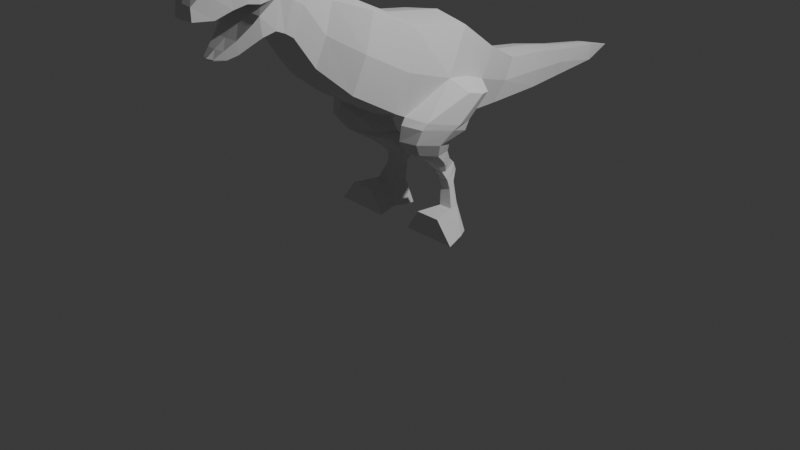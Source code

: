 # Source: trex.blend  (saved by Blender 4.0.36; exported with 4.5.12 LTS)
import bpy
from mathutils import Matrix  # noqa: F401  (used for matrix-valued properties, if any)

bpy.ops.wm.read_factory_settings(use_empty=True)
scene = bpy.context.scene
scene.name = 'Scene'

# ---- collections
col_collection = bpy.data.collections.new('Collection'); scene.collection.children.link(col_collection)

# ---- world
world_world = bpy.data.worlds.new('World'); scene.world = world_world
world_world.use_nodes = True; world_world.node_tree.nodes.clear()
_N = world_world.node_tree.nodes; _L = world_world.node_tree.links
n0 = _N.new('ShaderNodeOutputWorld'); n0.name = 'World Output'; n0.location = (300, 300)
n1 = _N.new('ShaderNodeBackground'); n1.name = 'Background'; n1.location = (10, 300)
n1.inputs[0].default_value = (0.05088, 0.05088, 0.05088, 1.0)
_L.new(n1.outputs[0], n0.inputs[0])
n0.is_active_output = True
world_world.color = (0.05088, 0.05088, 0.05088)
world_world.use_sun_shadow = False
world_world.sun_shadow_jitter_overblur = 0.0

# ---- cameras
cam_camera = bpy.data.cameras.new('Camera')
cam_camera.clip_end = 100.0
cam_camera.ortho_scale = 7.314

# ---- lights
light_light = bpy.data.lights.new('Light', 'POINT')
light_light.transmission_factor = 0.0
light_light.use_soft_falloff = False
light_light.energy = 1000.0
light_light.shadow_soft_size = 0.1
light_light.shadow_maximum_resolution = 0.006
light_light.use_absolute_resolution = True

# ---- meshes
me_plane = bpy.data.meshes.new('Plane')
me_plane.from_pydata([(0.408, -0.1771, 2.107), (0.4277, -0.4321, 1.352), (0.3724, 0.5082, 1.103), (0.4075, 0.4689, 2.01), (0.4269, -0.3307, 1.303), (0.3346, 0.9509, 1.673), (0.2324, 1.366, 1.455), (0.2534, 1.09, 1.044), (0.2038, 1.745, 1.038), (0.1859, 1.844, 1.4), (0.1347, 2.303, 1.316), (0.142, 2.255, 1.046), (0.08483, 2.836, 1.243), (0.1059, 2.824, 1.076), (0.0, 3.245, 1.144), (0.408, -0.6863, 2.366), (0.4277, -0.9533, 1.657), (0.2596, -1.018, 2.487), (0.2721, -1.228, 1.93), (0.2423, -1.23, 2.775), (0.254, -1.439, 2.242), (0.2423, -1.508, 2.939), (0.254, -1.617, 2.337), (0.2359, -1.808, 2.872), (0.2355, -1.74, 2.302), (0.1511, -1.927, 2.178), (0.1836, -2.011, 2.773), (0.1095, -2.019, 2.143), (0.1326, -2.21, 2.734), (0.06501, -2.117, 2.147), (0.1045, -2.318, 2.636), (0.4605, -0.3056, 1.727), (0.3776, 0.7543, 1.405), (0.5075, 0.1696, 1.578), (0.2695, 1.227, 1.248), (0.2139, 1.794, 1.217), (0.1531, 2.279, 1.18), (0.09781, 2.83, 1.159), (0.4605, -0.8208, 2.009), (0.293, -1.123, 2.207), (0.2734, -1.335, 2.506), (0.2552, -1.563, 2.636), (0.2772, -1.771, 2.593), (0.2131, -1.99, 2.574), (0.1686, -2.143, 2.509), (0.1158, -2.323, 2.518), (0.1542, -1.944, 2.298), (0.06701, -2.122, 2.16), (0.2419, -1.766, 2.488), (0.1063, -2.042, 2.222), (0.2635, -1.701, 2.898), (0.287, -1.675, 2.614), (0.2423, -1.366, 2.867), (0.254, -1.524, 2.298), (0.2734, -1.449, 2.571), (0.2099, -1.909, 2.825), (0.1961, -1.828, 2.245), (0.2461, -1.877, 2.607), (0.2177, -1.815, 2.427), (0.0, -0.1537, 2.169), (0.0, -0.4537, 1.288), (0.0, 0.5275, 1.097), (0.0, 0.5008, 2.072), (0.0, -0.3304, 1.224), (0.0, 0.981, 1.714), (0.0, 1.387, 1.487), (0.0, 1.066, 1.009), (0.0, 1.737, 1.007), (0.0, 1.852, 1.428), (0.0, 2.307, 1.337), (0.0, 2.251, 1.023), (0.0, 2.837, 1.256), (0.0, 2.823, 1.062), (0.0, -0.6657, 2.42), (0.0, -0.9759, 1.597), (0.0, -1.001, 2.53), (0.0, -1.245, 1.883), (0.0, -1.214, 2.816), (0.0, -1.456, 2.197), (0.0, -1.499, 2.986), (0.0, -1.626, 2.286), (0.0, -1.808, 2.915), (0.0, -1.716, 2.271), (0.0, -1.923, 2.158), (0.0, -2.016, 2.803), (0.0, -2.023, 2.129), (0.0, -2.229, 2.768), (0.0, -2.135, 2.145), (0.0, -2.329, 2.654), (0.0, -1.563, 2.636), (0.0, -1.762, 2.593), (0.0, -1.991, 2.574), (0.0, -2.15, 2.509), (0.0, -2.338, 2.518), (0.0, -1.946, 2.298), (0.0, -2.143, 2.16), (0.0, -1.747, 2.488), (0.0, -2.054, 2.222), (0.0, -1.695, 2.942), (0.0, -1.662, 2.614), (0.0, -1.353, 2.912), (0.0, -1.537, 2.251), (0.0, -1.912, 2.859), (0.0, -1.819, 2.214), (0.0, -1.873, 2.607), (0.0, -1.802, 2.427), (0.3889, 0.1479, 1.197), (0.4187, 0.5076, 1.503), (0.3711, 0.7099, 1.842), (0.0, 0.1547, 1.132), (0.0, 0.765, 1.919), (0.6504, 0.1703, 1.149), (0.5532, 0.401, 1.12), (0.5713, 0.6335, 1.353), (0.6305, -0.2391, 1.267), (0.633, 0.3123, 1.433), (0.6367, 0.4962, 1.381), (0.311, 0.2741, 0.2314), (0.3003, 0.3768, 0.2329), (0.3868, 0.189, 0.2302), (0.5364, 0.2804, 0.2319), (0.4508, 0.3596, 0.2329), (0.5292, 0.1997, 0.2306), (0.2076, 0.2776, 0.002099), (0.187, 0.3802, 0.003631), (0.2628, 0.1729, 0.0005678), (0.6406, 0.2839, 0.002583), (0.4761, 0.3631, 0.003631), (0.6959, 0.1792, 0.001052), (0.3423, -0.07294, 0.2268), (0.1931, -0.07037, -0.002566), (0.6061, -0.06759, 0.2272), (0.7846, -0.06412, -0.002082), (0.3137, -0.001591, 0.8404), (0.3794, 0.02012, 1.116), (0.354, -0.182, 1.039), (0.3646, 0.3757, 1.003), (0.2958, 0.2551, 0.808), (0.3391, 0.2262, 0.9384), (0.3946, -0.2883, 0.9311), (0.4337, -0.381, 1.234), (0.4287, -0.4019, 1.08), (0.6424, 0.09874, 1.115), (0.535, 0.007555, 0.8434), (0.5986, -0.03737, 0.9839), (0.4469, 0.2207, 0.8167), (0.5437, 0.3593, 1.02), (0.5074, 0.1931, 0.9491), (0.6236, -0.295, 1.213), (0.5326, -0.2425, 0.9229), (0.5895, -0.3404, 1.069), (0.2868, 0.2853, 0.412), (0.2517, 0.1298, 0.744), (0.2588, 0.2771, 0.4891), (0.2033, 0.2447, 0.5725), (0.2151, 0.193, 0.6719), (0.2591, 0.2832, 0.7743), (0.2875, 0.3861, 0.4434), (0.2348, 0.3252, 0.7065), (0.2025, 0.4006, 0.6363), (0.2391, 0.4201, 0.5487), (0.3384, 0.2474, 0.4027), (0.3272, 0.03959, 0.7174), (0.322, 0.2411, 0.4928), (0.3141, 0.1976, 0.5818), (0.316, 0.1114, 0.6554), (0.4713, 0.1495, 0.7229), (0.4551, 0.2909, 0.4052), (0.4373, 0.207, 0.6574), (0.397, 0.2541, 0.5728), (0.4273, 0.2835, 0.4841), (0.3912, 0.371, 0.4365), (0.4177, 0.2634, 0.765), (0.3766, 0.4128, 0.5473), (0.3765, 0.3817, 0.6315), (0.3909, 0.3078, 0.6962), (0.4506, 0.0498, 0.7227), (0.4529, 0.2569, 0.4027), (0.4223, 0.121, 0.6569), (0.3935, 0.2068, 0.5793), (0.4237, 0.2503, 0.4893)], [], [(106, 2, 136, 134), (31, 1, 4, 33), (32, 2, 7, 34), (34, 7, 8, 35), (35, 8, 11, 36), (36, 11, 13, 37), (37, 13, 14), (31, 0, 15, 38), (38, 15, 17, 39), (39, 17, 19, 40), (54, 52, 21, 41), (51, 50, 23, 42), (57, 55, 26, 43), (43, 26, 28, 44), (44, 28, 30, 45), (27, 49, 47, 29), (25, 46, 49, 27), (56, 58, 46, 25), (22, 41, 48, 24), (53, 54, 41, 22), (18, 39, 40, 20), (16, 38, 39, 18), (1, 31, 38, 16), (12, 37, 14), (10, 36, 37, 12), (9, 35, 36, 10), (6, 34, 35, 9), (5, 32, 34, 6), (0, 31, 33, 3), (108, 107, 32, 5), (41, 21, 50, 51), (20, 40, 54, 53), (40, 19, 52, 54), (24, 48, 58, 56), (42, 23, 55, 57), (55, 23, 81, 102), (108, 5, 64, 110), (41, 51, 99, 89), (24, 56, 103, 82), (5, 6, 65, 64), (17, 15, 73, 75), (16, 18, 76, 74), (52, 19, 77, 100), (7, 2, 61, 66), (28, 26, 84, 86), (6, 9, 68, 65), (53, 22, 80, 101), (8, 7, 66, 67), (25, 27, 85, 83), (9, 10, 69, 68), (19, 17, 75, 77), (29, 47, 95, 87), (18, 20, 78, 76), (11, 8, 67, 70), (30, 28, 86, 88), (12, 14, 71), (27, 29, 87, 85), (26, 55, 102, 84), (21, 52, 100, 79), (44, 45, 93, 92), (56, 25, 83, 103), (10, 12, 71, 69), (20, 53, 101, 78), (43, 44, 92, 91), (42, 57, 104, 90), (13, 11, 70, 72), (48, 41, 89, 96), (57, 43, 91, 104), (58, 48, 96, 105), (14, 13, 72), (47, 49, 97, 95), (0, 3, 62, 59), (45, 30, 88, 93), (50, 21, 79, 98), (51, 42, 90, 99), (49, 46, 94, 97), (22, 24, 82, 80), (15, 0, 59, 73), (46, 58, 105, 94), (106, 4, 63, 109), (1, 16, 74, 60), (23, 50, 98, 81), (4, 1, 60, 63), (2, 106, 109, 61), (3, 108, 110, 62), (3, 33, 107, 108), (2, 32, 113, 112), (116, 111, 112, 113), (115, 114, 111, 116), (33, 4, 114, 115), (107, 33, 115, 116), (32, 107, 116, 113), (171, 167, 120, 121), (114, 4, 140, 148), (145, 143, 166, 172), (167, 177, 122, 120), (177, 161, 119, 122), (161, 151, 117, 119), (157, 171, 121, 118), (112, 111, 142, 146), (4, 106, 134, 140), (111, 114, 148, 142), (2, 112, 146, 136), (118, 121, 127, 124), (125, 128, 132, 130), (149, 139, 162, 176), (137, 145, 172, 156), (143, 149, 176, 166), (139, 133, 152, 162), (125, 123, 126, 128), (123, 124, 127, 126), (121, 120, 126, 127), (117, 118, 124, 123), (120, 122, 128, 126), (119, 117, 123, 125), (131, 129, 130, 132), (119, 125, 130, 129), (128, 122, 131, 132), (122, 119, 129, 131), (134, 136, 138, 135), (135, 138, 137, 133), (140, 134, 135, 141), (141, 135, 133, 139), (143, 145, 147, 144), (144, 147, 146, 142), (149, 143, 144, 150), (150, 144, 142, 148), (145, 137, 138, 147), (147, 138, 136, 146), (148, 140, 141, 150), (150, 141, 139, 149), (151, 157, 118, 117), (152, 156, 158, 155), (155, 158, 159, 154), (154, 159, 160, 153), (153, 160, 157, 151), (162, 152, 155, 165), (165, 155, 154, 164), (164, 154, 153, 163), (163, 153, 151, 161), (167, 171, 173, 170), (170, 173, 174, 169), (169, 174, 175, 168), (168, 175, 172, 166), (177, 167, 170, 180), (180, 170, 169, 179), (179, 169, 168, 178), (178, 168, 166, 176), (171, 157, 160, 173), (173, 160, 159, 174), (174, 159, 158, 175), (175, 158, 156, 172), (176, 162, 165, 178), (178, 165, 164, 179), (179, 164, 163, 180), (180, 163, 161, 177), (133, 137, 156, 152)])
_uv = me_plane.uv_layers.new(name='UVMap')
_uv.uv.foreach_set('vector', [0.9271, 0.75, 0.9271, 0.9894, 0.9271, 0.9673, 0.9271, 0.75, 0.5, 0.0, 0.9271, 0.0, 0.9311, 0.5065, 0.5, 0.4135, 0.5, 1.0, 0.9271, 0.9894, 0.9271, 1.0, 0.5, 1.0, 0.5, 1.0, 0.9271, 1.0, 0.9271, 1.0, 0.5, 1.0, 0.5, 1.0, 0.9271, 1.0, 0.9271, 1.0, 0.5, 1.0, 0.5, 1.0, 0.9271, 1.0, 0.9271, 1.0, 0.5, 1.0, 0.5, 1.0, 0.9271, 1.0, 0.1865, 1.0, 0.5, 0.0, 0.06639, 0.0, 0.06639, 0.0, 0.5, 0.0, 0.5, 0.0, 0.06639, 0.0, 0.06639, 0.0, 0.5, 0.0, 0.5, 0.0, 0.06639, 0.0, 0.06639, 0.0, 0.5, 0.0, 0.5, 0.0, 0.06639, 0.0, 0.06639, 0.0, 0.5, 0.0, 0.5, 0.0, 0.06639, 0.0, 0.06757, 0.0, 0.5, 0.0, 0.5, 0.0, 0.06757, 0.0, 0.06639, 0.0, 0.5, 0.0, 0.5, 0.0, 0.06639, 0.0, 0.06639, 0.0, 0.5, 0.0, 0.5, 0.0, 0.06639, 0.0, 0.06639, 0.0, 0.5, 0.0, 0.9821, 0.0, 0.8773, 0.0, 0.9802, 0.0, 0.9971, 0.0, 0.9755, 0.0, 0.832, 0.0, 0.8773, 0.0, 0.9821, 0.0, 0.9632, 0.0, 0.7476, 0.0, 0.832, 0.0, 0.9755, 0.0, 0.9271, 0.0, 0.5, 0.0, 0.6633, 0.0, 0.9509, 0.0, 0.9271, 0.0, 0.5, 0.0, 0.5, 0.0, 0.9271, 0.0, 0.9271, 0.0, 0.5, 0.0, 0.5, 0.0, 0.9271, 0.0, 0.9271, 0.0, 0.5, 0.0, 0.5, 0.0, 0.9271, 0.0, 0.9271, 0.0, 0.5, 0.0, 0.5, 0.0, 0.9271, 0.0, 0.06639, 1.0, 0.5, 1.0, 0.1865, 1.0, 0.06639, 1.0, 0.5, 1.0, 0.5, 1.0, 0.06639, 1.0, 0.06639, 1.0, 0.5, 1.0, 0.5, 1.0, 0.06639, 1.0, 0.06639, 1.0, 0.5, 1.0, 0.5, 1.0, 0.06639, 1.0, 0.06639, 1.0, 0.5, 1.0, 0.5, 1.0, 0.06639, 1.0, 0.06639, 0.0, 0.5, 0.0, 0.5, 0.4135, 0.06639, 0.5, 0.06639, 0.75, 0.5, 0.75, 0.5, 1.0, 0.06639, 1.0, 0.5, 0.0, 0.06639, 0.0, 0.06639, 0.0, 0.5, 0.0, 0.9271, 0.0, 0.5, 0.0, 0.5, 0.0, 0.9271, 0.0, 0.5, 0.0, 0.06639, 0.0, 0.06639, 0.0, 0.5, 0.0, 0.9509, 0.0, 0.6633, 0.0, 0.7476, 0.0, 0.9632, 0.0, 0.5, 0.0, 0.06757, 0.0, 0.06757, 0.0, 0.5, 0.0, 0.06757, 0.0, 0.06757, 0.0, 0.001367, 0.0, 0.001367, 0.0, 0.06639, 0.75, 0.06639, 1.0, 0.0, 1.0, 0.0, 0.75, 0.5, 0.0, 0.5, 0.0, 0.5, 0.0, 0.5, 0.0, 0.9509, 0.0, 0.9632, 0.0, 1.0, 0.0, 1.0, 0.0, 0.06639, 1.0, 0.06639, 1.0, 0.0, 1.0, 0.0, 1.0, 0.06639, 0.0, 0.06639, 0.0, 0.0, 0.0, 0.0, 0.0, 0.9271, 0.0, 0.9271, 0.0, 1.0, 0.0, 1.0, 0.0, 0.06639, 0.0, 0.06639, 0.0, 0.0, 0.0, 0.0, 0.0, 0.9271, 1.0, 0.9271, 0.9894, 1.0, 1.0, 1.0, 1.0, 0.06639, 0.0, 0.06639, 0.0, 0.0, 0.0, 0.0, 0.0, 0.06639, 1.0, 0.06639, 1.0, 0.0, 1.0, 0.0, 1.0, 0.9271, 0.0, 0.9271, 0.0, 1.0, 0.0, 1.0, 0.0, 0.9271, 1.0, 0.9271, 1.0, 1.0, 1.0, 1.0, 1.0, 0.9755, 0.0, 0.9821, 0.0, 1.0, 0.0, 1.0, 0.0, 0.06639, 1.0, 0.06639, 1.0, 0.0, 1.0, 0.0, 1.0, 0.06639, 0.0, 0.06639, 0.0, 0.0, 0.0, 0.0, 0.0, 0.9971, 0.0, 0.9802, 0.0, 0.9802, 0.0, 1.0, 0.0, 0.9271, 0.0, 0.9271, 0.0, 1.0, 0.0, 1.0, 0.0, 0.9271, 1.0, 0.9271, 1.0, 1.0, 1.0, 1.0, 1.0, 0.06639, 0.0, 0.06639, 0.0, 0.0, 0.0, 0.0, 0.0, 0.06639, 1.0, 0.1865, 1.0, 0.0, 1.0, 0.9821, 0.0, 0.9971, 0.0, 1.0, 0.0, 1.0, 0.0, 0.06639, 0.0, 0.06757, 0.0, 0.001367, 0.0, 0.0, 0.0, 0.06639, 0.0, 0.06639, 0.0, 0.0, 0.0, 0.0, 0.0, 0.5, 0.0, 0.5, 0.0, 0.5, 0.0, 0.5, 0.0, 0.9632, 0.0, 0.9755, 0.0, 1.0, 0.0, 1.0, 0.0, 0.06639, 1.0, 0.06639, 1.0, 0.0, 1.0, 0.0, 1.0, 0.9271, 0.0, 0.9271, 0.0, 1.0, 0.0, 1.0, 0.0, 0.5, 0.0, 0.5, 0.0, 0.5, 0.0, 0.5, 0.0, 0.5, 0.0, 0.5, 0.0, 0.5, 0.0, 0.5, 0.0, 0.9271, 1.0, 0.9271, 1.0, 1.0, 1.0, 1.0, 1.0, 0.6633, 0.0, 0.5, 0.0, 0.5, 0.0, 0.6633, 0.0, 0.5, 0.0, 0.5, 0.0, 0.5, 0.0, 0.5, 0.0, 0.7476, 0.0, 0.6633, 0.0, 0.6633, 0.0, 0.7476, 0.0, 0.1865, 1.0, 0.9271, 1.0, 1.0, 1.0, 0.9802, 0.0, 0.8773, 0.0, 0.8773, 0.0, 0.9802, 0.0, 0.06639, 0.0, 0.06639, 0.5, 0.0, 0.5, 0.0, 0.0, 0.5, 0.0, 0.06639, 0.0, 0.0, 0.0, 0.5, 0.0, 0.06639, 0.0, 0.06639, 0.0, 0.0, 0.0, 0.0, 0.0, 0.5, 0.0, 0.5, 0.0, 0.5, 0.0, 0.5, 0.0, 0.8773, 0.0, 0.832, 0.0, 0.832, 0.0, 0.8773, 0.0, 0.9271, 0.0, 0.9509, 0.0, 1.0, 0.0, 1.0, 0.0, 0.06639, 0.0, 0.06639, 0.0, 0.0, 0.0, 0.0, 0.0, 0.832, 0.0, 0.7476, 0.0, 0.7476, 0.0, 0.832, 0.0, 0.9271, 0.75, 0.9311, 0.5065, 1.0, 0.5, 1.0, 0.75, 0.9271, 0.0, 0.9271, 0.0, 1.0, 0.0, 1.0, 0.0, 0.06757, 0.0, 0.06639, 0.0, 0.0, 0.0, 0.001367, 0.0, 0.9311, 0.5065, 0.9271, 0.0, 1.0, 0.0, 1.0, 0.5, 0.9271, 0.9894, 0.9271, 0.75, 1.0, 0.75, 1.0, 1.0, 0.06639, 0.5, 0.06639, 0.75, 0.0, 0.75, 0.0, 0.5, 0.06639, 0.5, 0.5, 0.4135, 0.5, 0.75, 0.06639, 0.75, 0.9271, 0.9894, 0.5, 1.0, 0.5, 0.9434, 0.9271, 0.9046, 0.5, 0.75, 0.9271, 0.75, 0.9271, 0.9046, 0.5, 0.9434, 0.5, 0.5375, 0.9278, 0.5531, 0.9271, 0.75, 0.5, 0.75, 0.5, 0.4135, 0.9311, 0.5065, 0.9278, 0.5531, 0.5, 0.5375, 0.5, 0.75, 0.5, 0.4135, 0.5, 0.5375, 0.5, 0.75, 0.5, 1.0, 0.5, 0.75, 0.5, 0.75, 0.5, 0.9434, 0.9271, 0.9434, 0.9271, 0.75, 0.9271, 0.75, 0.9271, 0.9434, 0.9278, 0.5531, 0.9311, 0.5065, 0.9299, 0.5176, 0.9276, 0.5548, 0.9271, 0.9434, 0.9271, 0.75, 0.9271, 0.75, 0.9271, 0.9434, 0.9271, 0.75, 0.9271, 0.5593, 0.9271, 0.5593, 0.9271, 0.75, 0.9271, 0.5593, 0.9271, 0.5432, 0.9271, 0.5432, 0.9271, 0.5593, 0.9271, 0.5432, 0.9271, 0.75, 0.9271, 0.75, 0.9271, 0.5432, 0.9271, 0.9939, 0.9271, 0.9434, 0.9271, 0.9434, 0.9271, 0.9939, 0.9271, 0.9046, 0.9271, 0.75, 0.9271, 0.75, 0.9271, 0.9175, 0.9311, 0.5065, 0.9271, 0.75, 0.9271, 0.75, 0.9299, 0.5176, 0.9271, 0.75, 0.9278, 0.5531, 0.9276, 0.5548, 0.9271, 0.75, 0.9271, 0.9894, 0.9271, 0.9046, 0.9271, 0.9175, 0.9271, 0.9874, 0.9271, 0.9939, 0.9271, 0.9434, 0.9271, 0.9434, 0.9271, 0.9939, 0.9271, 0.5, 0.9271, 0.5, 0.9271, 0.5, 0.9271, 0.5, 0.9271, 0.5593, 0.9271, 0.5432, 0.9271, 0.5432, 0.9271, 0.5593, 0.9271, 0.9925, 0.9271, 0.9434, 0.9271, 0.9434, 0.9271, 0.9928, 0.9271, 0.75, 0.9271, 0.5593, 0.9271, 0.5593, 0.9271, 0.75, 0.9271, 0.5432, 0.9271, 0.75, 0.9271, 0.75, 0.9271, 0.5432, 0.9271, 0.5, 0.9271, 0.75, 0.9271, 0.75, 0.9271, 0.5, 0.9271, 0.75, 0.9271, 0.9939, 0.9271, 0.9434, 0.9271, 0.75, 0.9271, 0.9434, 0.9271, 0.75, 0.9271, 0.75, 0.9271, 0.9434, 0.9271, 0.75, 0.9271, 0.9939, 0.9271, 0.9939, 0.9271, 0.75, 0.9271, 0.75, 0.9271, 0.5593, 0.9271, 0.5, 0.9271, 0.75, 0.9271, 0.5432, 0.9271, 0.75, 0.9271, 0.75, 0.9271, 0.5, 0.9271, 0.5, 0.9271, 0.5, 0.9271, 0.5, 0.9271, 0.5, 0.9271, 0.5432, 0.9271, 0.5, 0.9271, 0.5, 0.9271, 0.5, 0.9271, 0.5, 0.9271, 0.5593, 0.9271, 0.5, 0.9271, 0.5, 0.9271, 0.5593, 0.9271, 0.5432, 0.9271, 0.5, 0.9271, 0.5, 0.9271, 0.75, 0.9271, 0.9673, 0.9271, 0.9914, 0.9271, 0.7903, 0.9271, 0.7903, 0.9271, 0.9914, 0.9271, 0.9925, 0.9271, 0.75, 0.9299, 0.5176, 0.9271, 0.75, 0.9271, 0.7903, 0.9271, 0.5877, 0.9271, 0.5877, 0.9271, 0.7903, 0.9271, 0.75, 0.9271, 0.5432, 0.9271, 0.75, 0.9271, 0.9434, 0.9271, 0.9485, 0.9271, 0.7922, 0.9271, 0.7922, 0.9271, 0.9485, 0.9271, 0.9175, 0.9271, 0.75, 0.9271, 0.5593, 0.9271, 0.75, 0.9271, 0.7922, 0.9271, 0.6165, 0.9271, 0.6165, 0.9271, 0.7922, 0.9271, 0.75, 0.9276, 0.5548, 0.9271, 0.9434, 0.9271, 0.9925, 0.9271, 0.9914, 0.9271, 0.9485, 0.9271, 0.9485, 0.9271, 0.9914, 0.9271, 0.9874, 0.9271, 0.9175, 0.9276, 0.5548, 0.9299, 0.5176, 0.9271, 0.5877, 0.9271, 0.6165, 0.9271, 0.6165, 0.9271, 0.5877, 0.9271, 0.5432, 0.9271, 0.5593, 0.9271, 0.75, 0.9271, 0.9939, 0.9271, 0.9939, 0.9271, 0.75, 0.9271, 0.75, 0.9271, 0.9928, 0.9271, 0.9831, 0.9271, 0.7202, 0.9271, 0.7202, 0.9271, 0.9831, 0.9271, 0.9404, 0.9271, 0.6833, 0.9271, 0.6833, 0.9271, 0.9404, 0.9271, 0.9807, 0.9271, 0.7176, 0.9271, 0.7176, 0.9271, 0.9807, 0.9271, 0.9939, 0.9271, 0.75, 0.9271, 0.5432, 0.9271, 0.75, 0.9271, 0.7202, 0.9271, 0.5237, 0.9271, 0.5237, 0.9271, 0.7202, 0.9271, 0.6833, 0.9271, 0.5448, 0.9271, 0.5448, 0.9271, 0.6833, 0.9271, 0.7176, 0.9271, 0.5268, 0.9271, 0.5268, 0.9271, 0.7176, 0.9271, 0.75, 0.9271, 0.5432, 0.9271, 0.75, 0.9271, 0.9434, 0.9271, 0.9285, 0.9271, 0.7202, 0.9271, 0.7202, 0.9271, 0.9285, 0.9271, 0.8933, 0.9271, 0.6821, 0.9271, 0.6821, 0.9271, 0.8933, 0.9271, 0.9303, 0.9271, 0.7297, 0.9271, 0.7297, 0.9271, 0.9303, 0.9271, 0.9434, 0.9271, 0.75, 0.9271, 0.5593, 0.9271, 0.75, 0.9271, 0.7202, 0.9271, 0.5394, 0.9271, 0.5394, 0.9271, 0.7202, 0.9271, 0.6821, 0.9271, 0.5593, 0.9271, 0.5593, 0.9271, 0.6821, 0.9271, 0.7297, 0.9271, 0.5503, 0.9271, 0.5503, 0.9271, 0.7297, 0.9271, 0.75, 0.9271, 0.5593, 0.9271, 0.9434, 0.9271, 0.9939, 0.9271, 0.9807, 0.9271, 0.9285, 0.9271, 0.9285, 0.9271, 0.9807, 0.9271, 0.9404, 0.9271, 0.8933, 0.9271, 0.8933, 0.9271, 0.9404, 0.9271, 0.9831, 0.9271, 0.9303, 0.9271, 0.9303, 0.9271, 0.9831, 0.9271, 0.9928, 0.9271, 0.9434, 0.9271, 0.5593, 0.9271, 0.5432, 0.9271, 0.5237, 0.9271, 0.5503, 0.9271, 0.5503, 0.9271, 0.5237, 0.9271, 0.5448, 0.9271, 0.5593, 0.9271, 0.5593, 0.9271, 0.5448, 0.9271, 0.5268, 0.9271, 0.5394, 0.9271, 0.5394, 0.9271, 0.5268, 0.9271, 0.5432, 0.9271, 0.5593, 0.9271, 0.75, 0.9271, 0.9925, 0.9271, 0.9928, 0.9271, 0.75])
me_plane.update()

# ---- objects
ob_light = bpy.data.objects.new('Light', light_light)
ob_camera = bpy.data.objects.new('Camera', cam_camera)
ob_t_rex_frront = bpy.data.objects.new('t-rex frront', None)
ob_t_rex_side = bpy.data.objects.new('t-rex side', None)
ob_plane = bpy.data.objects.new('Plane', me_plane)

# ---- transforms, parenting, visibility, modifiers, constraints
ob_light.location = (4.076, 1.005, 5.904)
ob_light.rotation_euler = (0.6503, 0.05522, 1.866)
ob_light.lock_rotations_4d = False
ob_light.empty_display_type = 'ARROWS'
ob_light.color = (0.0, 0.0, 0.0, 0.0)
ob_light.lineart.crease_threshold = 0.0
ob_camera.location = (7.359, -6.926, 4.958)
ob_camera.rotation_euler = (1.109, 0.0, 0.8149)
ob_camera.lock_rotations_4d = False
ob_camera.empty_display_type = 'ARROWS'
ob_camera.color = (0.0, 0.0, 0.0, 0.0)
ob_camera.display_type = 'WIRE'
ob_camera.lineart.crease_threshold = 0.0
ob_t_rex_frront.location = (0.08827, 4.398, 1.351)
ob_t_rex_frront.rotation_euler = (1.571, -0.0, 0.0)
ob_t_rex_frront.scale = (1.179, 1.179, 1.179)
ob_t_rex_frront.empty_display_type = 'IMAGE'
ob_t_rex_frront.empty_display_size = 4.813
ob_t_rex_frront.empty_image_offset = (-0.5194, -0.5)
ob_t_rex_frront.use_empty_image_alpha = True
ob_t_rex_frront.color = (1.0, 1.0, 1.0, 0.2635)
ob_t_rex_side.location = (-1.734, 0.4339, 1.584)
ob_t_rex_side.rotation_euler = (1.571, -0.0, 4.712)
ob_t_rex_side.scale = (1.433, 1.433, 1.433)
ob_t_rex_side.empty_display_type = 'IMAGE'
ob_t_rex_side.empty_display_size = 5.0
ob_t_rex_side.use_empty_image_alpha = True
ob_t_rex_side.color = (1.0, 1.0, 1.0, 0.25)
ob_plane.location = (0.0, 0.0, 0.0)
_m = ob_plane.modifiers.new('Mirror', 'MIRROR')
_m.use_clip = True

# ---- collection membership
col_collection.objects.link(ob_light)
col_collection.objects.link(ob_camera)
col_collection.objects.link(ob_t_rex_frront)
col_collection.objects.link(ob_t_rex_side)
col_collection.objects.link(ob_plane)

# ---- scene / render settings (as saved in the file)
scene.camera = ob_camera
scene.frame_start = 1; scene.frame_end = 250; scene.frame_set(1)
scene.render.engine = 'BLENDER_EEVEE_NEXT'
scene.cycles.sampling_pattern = 'TABULATED_SOBOL'
bpy.context.view_layer.update()
